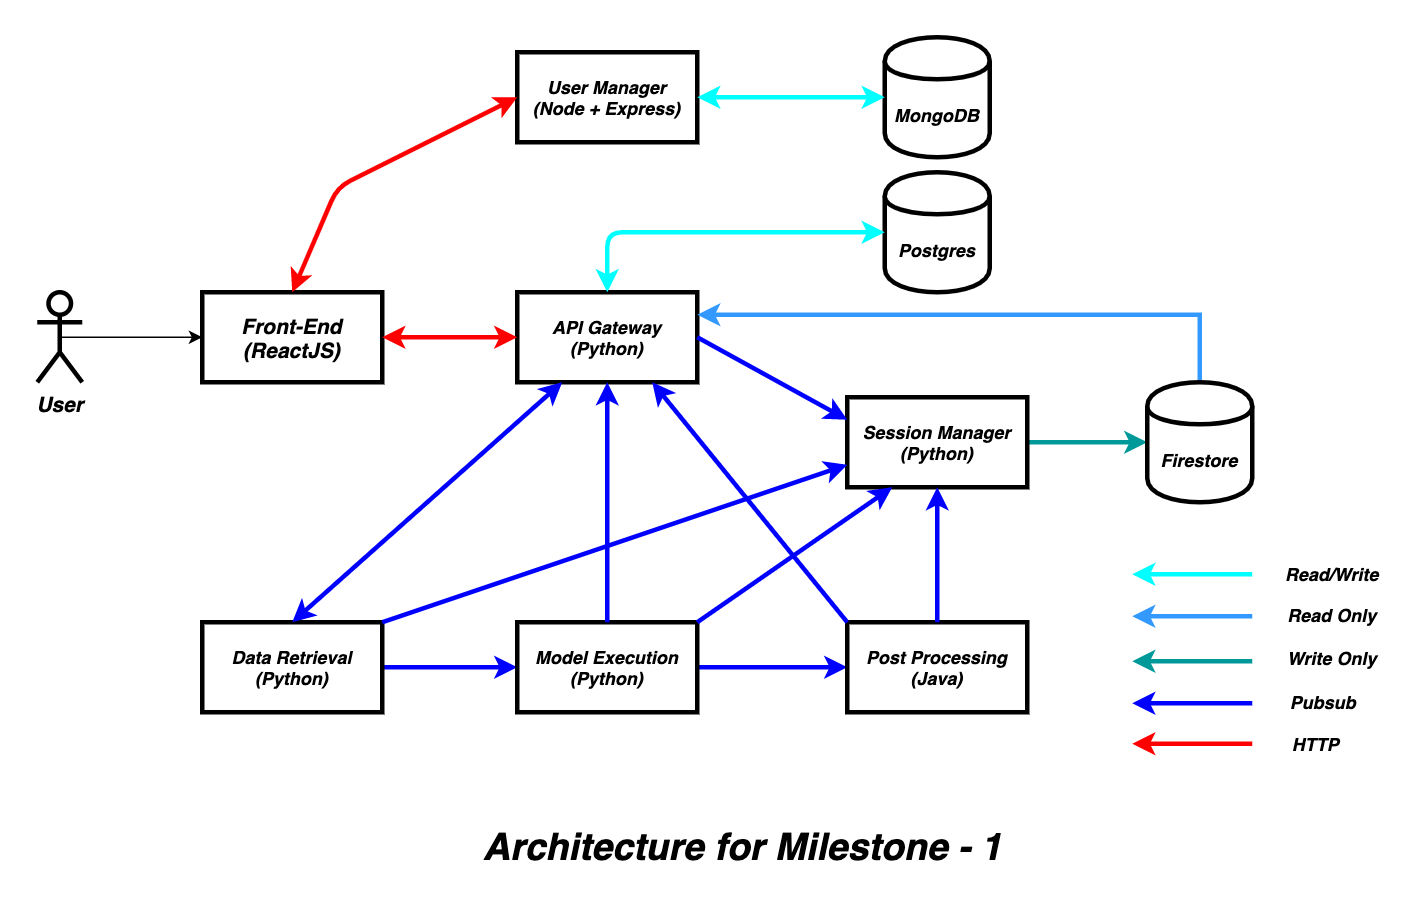

The diagram above was exported from draw.io. Its source (the exported page's mxGraphModel, read from the mxfile embedded in the PNG):
<mxGraphModel dx="1186" dy="796" grid="1" gridSize="10" guides="1" tooltips="1" connect="1" arrows="1" fold="1" page="1" pageScale="1" pageWidth="1169" pageHeight="827" math="0" shadow="0">
  <root>
    <mxCell id="0" />
    <mxCell id="1" parent="0" />
    <mxCell id="svvpsVggTDUK1LJLffot-1" value="&lt;font style=&quot;font-size: 14px&quot;&gt;Front-End&lt;br&gt;(ReactJS)&lt;/font&gt;" style="rounded=0;whiteSpace=wrap;html=1;strokeWidth=3;fontFamily=Helvetica;fontStyle=3" parent="1" vertex="1">
      <mxGeometry x="160" y="210" width="120" height="60" as="geometry" />
    </mxCell>
    <mxCell id="svvpsVggTDUK1LJLffot-2" value="User Manager&lt;br&gt;(Node + Express)" style="rounded=0;whiteSpace=wrap;html=1;strokeWidth=3;fontFamily=Helvetica;fontStyle=3" parent="1" vertex="1">
      <mxGeometry x="370" y="50" width="120" height="60" as="geometry" />
    </mxCell>
    <mxCell id="svvpsVggTDUK1LJLffot-38" value="" style="edgeStyle=orthogonalEdgeStyle;rounded=0;orthogonalLoop=1;jettySize=auto;html=1;strokeColor=#009999;strokeWidth=3;" parent="1" source="svvpsVggTDUK1LJLffot-3" target="svvpsVggTDUK1LJLffot-31" edge="1">
      <mxGeometry relative="1" as="geometry" />
    </mxCell>
    <mxCell id="svvpsVggTDUK1LJLffot-3" value="Session Manager&lt;br&gt;(Python)" style="rounded=0;whiteSpace=wrap;html=1;strokeWidth=3;fontFamily=Helvetica;fontStyle=3" parent="1" vertex="1">
      <mxGeometry x="590" y="280" width="120" height="60" as="geometry" />
    </mxCell>
    <mxCell id="svvpsVggTDUK1LJLffot-4" value="API Gateway&lt;br&gt;(Python)" style="rounded=0;whiteSpace=wrap;html=1;strokeWidth=3;fontFamily=Helvetica;fontStyle=3" parent="1" vertex="1">
      <mxGeometry x="370" y="210" width="120" height="60" as="geometry" />
    </mxCell>
    <mxCell id="svvpsVggTDUK1LJLffot-23" value="" style="edgeStyle=orthogonalEdgeStyle;rounded=0;orthogonalLoop=1;jettySize=auto;html=1;strokeColor=#0000FF;strokeWidth=3;" parent="1" source="svvpsVggTDUK1LJLffot-5" target="svvpsVggTDUK1LJLffot-6" edge="1">
      <mxGeometry relative="1" as="geometry" />
    </mxCell>
    <mxCell id="svvpsVggTDUK1LJLffot-5" value="Data Retrieval&lt;br&gt;(Python)" style="rounded=0;whiteSpace=wrap;html=1;strokeWidth=3;fontFamily=Helvetica;fontStyle=3" parent="1" vertex="1">
      <mxGeometry x="160" y="430" width="120" height="60" as="geometry" />
    </mxCell>
    <mxCell id="svvpsVggTDUK1LJLffot-24" value="" style="edgeStyle=orthogonalEdgeStyle;rounded=0;orthogonalLoop=1;jettySize=auto;html=1;strokeColor=#0000FF;strokeWidth=3;" parent="1" source="svvpsVggTDUK1LJLffot-6" target="svvpsVggTDUK1LJLffot-7" edge="1">
      <mxGeometry relative="1" as="geometry" />
    </mxCell>
    <mxCell id="svvpsVggTDUK1LJLffot-6" value="Model Execution&lt;br&gt;(Python)" style="rounded=0;whiteSpace=wrap;html=1;strokeWidth=3;fontFamily=Helvetica;fontStyle=3" parent="1" vertex="1">
      <mxGeometry x="370" y="430" width="120" height="60" as="geometry" />
    </mxCell>
    <mxCell id="svvpsVggTDUK1LJLffot-7" value="Post Processing&lt;br&gt;(Java)" style="rounded=0;whiteSpace=wrap;html=1;strokeWidth=3;fontFamily=Helvetica;fontStyle=3" parent="1" vertex="1">
      <mxGeometry x="590" y="430" width="120" height="60" as="geometry" />
    </mxCell>
    <mxCell id="svvpsVggTDUK1LJLffot-9" value="&lt;b&gt;&lt;i&gt;&lt;font style=&quot;font-size: 14px&quot;&gt;User&lt;/font&gt;&lt;/i&gt;&lt;/b&gt;" style="shape=umlActor;verticalLabelPosition=bottom;labelBackgroundColor=#ffffff;verticalAlign=top;html=1;strokeWidth=3;" parent="1" vertex="1">
      <mxGeometry x="50" y="210" width="30" height="60" as="geometry" />
    </mxCell>
    <mxCell id="svvpsVggTDUK1LJLffot-10" value="" style="endArrow=classic;html=1;entryX=0;entryY=0.5;entryDx=0;entryDy=0;exitX=0.5;exitY=0.5;exitDx=0;exitDy=0;exitPerimeter=0;" parent="1" edge="1" target="svvpsVggTDUK1LJLffot-1" source="svvpsVggTDUK1LJLffot-9">
      <mxGeometry width="50" height="50" relative="1" as="geometry">
        <mxPoint x="80" y="280" as="sourcePoint" />
        <mxPoint x="160" y="280" as="targetPoint" />
        <Array as="points" />
      </mxGeometry>
    </mxCell>
    <mxCell id="svvpsVggTDUK1LJLffot-13" value="MongoDB" style="shape=cylinder;whiteSpace=wrap;html=1;boundedLbl=1;backgroundOutline=1;strokeWidth=3;fontFamily=Helvetica;fontStyle=3" parent="1" vertex="1">
      <mxGeometry x="615" y="40" width="70" height="80" as="geometry" />
    </mxCell>
    <mxCell id="svvpsVggTDUK1LJLffot-18" value="" style="endArrow=classic;startArrow=classic;html=1;exitX=0.5;exitY=0;exitDx=0;exitDy=0;entryX=0;entryY=0.5;entryDx=0;entryDy=0;strokeColor=#FF0000;strokeWidth=3;" parent="1" source="svvpsVggTDUK1LJLffot-1" target="svvpsVggTDUK1LJLffot-2" edge="1">
      <mxGeometry width="50" height="50" relative="1" as="geometry">
        <mxPoint x="50" y="560" as="sourcePoint" />
        <mxPoint x="100" y="510" as="targetPoint" />
        <Array as="points">
          <mxPoint x="250" y="140" />
        </Array>
      </mxGeometry>
    </mxCell>
    <mxCell id="svvpsVggTDUK1LJLffot-30" value="Postgres" style="shape=cylinder;whiteSpace=wrap;html=1;boundedLbl=1;backgroundOutline=1;strokeWidth=3;fontFamily=Helvetica;fontStyle=3" parent="1" vertex="1">
      <mxGeometry x="615" y="130" width="70" height="80" as="geometry" />
    </mxCell>
    <mxCell id="Qo4QGXddnatknL55uFfq-2" style="edgeStyle=orthogonalEdgeStyle;rounded=0;orthogonalLoop=1;jettySize=auto;html=1;exitX=0.5;exitY=0;exitDx=0;exitDy=0;entryX=1;entryY=0.25;entryDx=0;entryDy=0;strokeColor=#3399FF;strokeWidth=3;" edge="1" parent="1" source="svvpsVggTDUK1LJLffot-31" target="svvpsVggTDUK1LJLffot-4">
      <mxGeometry relative="1" as="geometry" />
    </mxCell>
    <mxCell id="svvpsVggTDUK1LJLffot-31" value="Firestore" style="shape=cylinder;whiteSpace=wrap;html=1;boundedLbl=1;backgroundOutline=1;strokeWidth=3;fontFamily=Helvetica;fontStyle=3" parent="1" vertex="1">
      <mxGeometry x="790" y="270" width="70" height="80" as="geometry" />
    </mxCell>
    <mxCell id="svvpsVggTDUK1LJLffot-41" value="&lt;b&gt;&lt;font style=&quot;font-size: 25px&quot;&gt;&lt;i&gt;Architecture for Milestone - 1&lt;/i&gt;&lt;/font&gt;&lt;/b&gt;" style="text;html=1;align=center;verticalAlign=middle;resizable=0;points=[];autosize=1;" parent="1" vertex="1">
      <mxGeometry x="340" y="570" width="360" height="20" as="geometry" />
    </mxCell>
    <mxCell id="s5DgbMjvVxFE0vjAvB9o-1" value="" style="endArrow=classic;startArrow=classic;html=1;exitX=1;exitY=0.5;exitDx=0;exitDy=0;strokeColor=#00FFFF;strokeWidth=3;" parent="1" source="svvpsVggTDUK1LJLffot-2" target="svvpsVggTDUK1LJLffot-13" edge="1">
      <mxGeometry width="50" height="50" relative="1" as="geometry">
        <mxPoint y="610" as="sourcePoint" />
        <mxPoint x="50" y="560" as="targetPoint" />
      </mxGeometry>
    </mxCell>
    <mxCell id="s5DgbMjvVxFE0vjAvB9o-2" value="" style="endArrow=classic;startArrow=classic;html=1;entryX=0;entryY=0.5;entryDx=0;entryDy=0;exitX=1;exitY=0.5;exitDx=0;exitDy=0;strokeColor=#FF0000;strokeWidth=3;" parent="1" source="svvpsVggTDUK1LJLffot-1" target="svvpsVggTDUK1LJLffot-4" edge="1">
      <mxGeometry width="50" height="50" relative="1" as="geometry">
        <mxPoint x="50" y="630" as="sourcePoint" />
        <mxPoint x="100" y="580" as="targetPoint" />
      </mxGeometry>
    </mxCell>
    <mxCell id="s5DgbMjvVxFE0vjAvB9o-3" value="" style="endArrow=classic;startArrow=classic;html=1;entryX=0.25;entryY=1;entryDx=0;entryDy=0;exitX=0.5;exitY=0;exitDx=0;exitDy=0;strokeColor=#0000FF;strokeWidth=3;" parent="1" source="svvpsVggTDUK1LJLffot-5" target="svvpsVggTDUK1LJLffot-4" edge="1">
      <mxGeometry width="50" height="50" relative="1" as="geometry">
        <mxPoint x="50" y="630" as="sourcePoint" />
        <mxPoint x="100" y="580" as="targetPoint" />
      </mxGeometry>
    </mxCell>
    <mxCell id="s5DgbMjvVxFE0vjAvB9o-4" value="" style="endArrow=classic;html=1;exitX=0.5;exitY=0;exitDx=0;exitDy=0;entryX=0.5;entryY=1;entryDx=0;entryDy=0;strokeColor=#0000FF;strokeWidth=3;" parent="1" source="svvpsVggTDUK1LJLffot-6" target="svvpsVggTDUK1LJLffot-4" edge="1">
      <mxGeometry width="50" height="50" relative="1" as="geometry">
        <mxPoint x="390" y="370" as="sourcePoint" />
        <mxPoint x="440" y="320" as="targetPoint" />
      </mxGeometry>
    </mxCell>
    <mxCell id="s5DgbMjvVxFE0vjAvB9o-5" value="" style="endArrow=classic;html=1;exitX=0.5;exitY=0;exitDx=0;exitDy=0;entryX=0.5;entryY=1;entryDx=0;entryDy=0;strokeColor=#0000FF;strokeWidth=3;" parent="1" source="svvpsVggTDUK1LJLffot-7" target="svvpsVggTDUK1LJLffot-3" edge="1">
      <mxGeometry width="50" height="50" relative="1" as="geometry">
        <mxPoint x="550" y="380" as="sourcePoint" />
        <mxPoint x="600" y="330" as="targetPoint" />
      </mxGeometry>
    </mxCell>
    <mxCell id="Qo4QGXddnatknL55uFfq-6" value="" style="endArrow=classic;html=1;exitX=0;exitY=0;exitDx=0;exitDy=0;entryX=0.75;entryY=1;entryDx=0;entryDy=0;strokeColor=#0000FF;strokeWidth=3;" edge="1" parent="1" source="svvpsVggTDUK1LJLffot-7" target="svvpsVggTDUK1LJLffot-4">
      <mxGeometry width="50" height="50" relative="1" as="geometry">
        <mxPoint x="50" y="560" as="sourcePoint" />
        <mxPoint x="100" y="510" as="targetPoint" />
      </mxGeometry>
    </mxCell>
    <mxCell id="Qo4QGXddnatknL55uFfq-7" value="" style="endArrow=classic;html=1;exitX=1;exitY=0;exitDx=0;exitDy=0;entryX=0.25;entryY=1;entryDx=0;entryDy=0;strokeColor=#0000FF;strokeWidth=3;" edge="1" parent="1" source="svvpsVggTDUK1LJLffot-6" target="svvpsVggTDUK1LJLffot-3">
      <mxGeometry width="50" height="50" relative="1" as="geometry">
        <mxPoint x="50" y="560" as="sourcePoint" />
        <mxPoint x="100" y="510" as="targetPoint" />
      </mxGeometry>
    </mxCell>
    <mxCell id="Qo4QGXddnatknL55uFfq-8" value="" style="endArrow=classic;html=1;exitX=1;exitY=0;exitDx=0;exitDy=0;entryX=0;entryY=0.75;entryDx=0;entryDy=0;strokeColor=#0000FF;strokeWidth=3;" edge="1" parent="1" source="svvpsVggTDUK1LJLffot-5" target="svvpsVggTDUK1LJLffot-3">
      <mxGeometry width="50" height="50" relative="1" as="geometry">
        <mxPoint x="50" y="560" as="sourcePoint" />
        <mxPoint x="100" y="510" as="targetPoint" />
      </mxGeometry>
    </mxCell>
    <mxCell id="Qo4QGXddnatknL55uFfq-9" value="" style="endArrow=classic;startArrow=classic;html=1;entryX=0;entryY=0.5;entryDx=0;entryDy=0;exitX=0.5;exitY=0;exitDx=0;exitDy=0;strokeColor=#00FFFF;strokeWidth=3;" edge="1" parent="1" source="svvpsVggTDUK1LJLffot-4" target="svvpsVggTDUK1LJLffot-30">
      <mxGeometry width="50" height="50" relative="1" as="geometry">
        <mxPoint x="50" y="560" as="sourcePoint" />
        <mxPoint x="100" y="510" as="targetPoint" />
        <Array as="points">
          <mxPoint x="430" y="170" />
        </Array>
      </mxGeometry>
    </mxCell>
    <mxCell id="Qo4QGXddnatknL55uFfq-10" value="" style="endArrow=classic;html=1;exitX=1;exitY=0.5;exitDx=0;exitDy=0;entryX=0;entryY=0.25;entryDx=0;entryDy=0;strokeColor=#0000FF;strokeWidth=3;" edge="1" parent="1" source="svvpsVggTDUK1LJLffot-4" target="svvpsVggTDUK1LJLffot-3">
      <mxGeometry width="50" height="50" relative="1" as="geometry">
        <mxPoint x="50" y="560" as="sourcePoint" />
        <mxPoint x="100" y="510" as="targetPoint" />
      </mxGeometry>
    </mxCell>
    <mxCell id="Qo4QGXddnatknL55uFfq-13" style="edgeStyle=orthogonalEdgeStyle;rounded=0;orthogonalLoop=1;jettySize=auto;html=1;strokeColor=#3399FF;strokeWidth=3;" edge="1" parent="1">
      <mxGeometry relative="1" as="geometry">
        <mxPoint x="860" y="426" as="sourcePoint" />
        <mxPoint x="780" y="426" as="targetPoint" />
      </mxGeometry>
    </mxCell>
    <mxCell id="Qo4QGXddnatknL55uFfq-14" value="" style="edgeStyle=orthogonalEdgeStyle;rounded=0;orthogonalLoop=1;jettySize=auto;html=1;strokeColor=#009999;strokeWidth=3;" edge="1" parent="1">
      <mxGeometry relative="1" as="geometry">
        <mxPoint x="860" y="456" as="sourcePoint" />
        <mxPoint x="780" y="456" as="targetPoint" />
      </mxGeometry>
    </mxCell>
    <mxCell id="Qo4QGXddnatknL55uFfq-15" value="" style="edgeStyle=orthogonalEdgeStyle;rounded=0;orthogonalLoop=1;jettySize=auto;html=1;strokeColor=#0000FF;strokeWidth=3;" edge="1" parent="1">
      <mxGeometry relative="1" as="geometry">
        <mxPoint x="860" y="484" as="sourcePoint" />
        <mxPoint x="780" y="484" as="targetPoint" />
      </mxGeometry>
    </mxCell>
    <mxCell id="Qo4QGXddnatknL55uFfq-17" value="" style="edgeStyle=orthogonalEdgeStyle;rounded=0;orthogonalLoop=1;jettySize=auto;html=1;strokeColor=#FF0000;strokeWidth=3;" edge="1" parent="1">
      <mxGeometry relative="1" as="geometry">
        <mxPoint x="860" y="511" as="sourcePoint" />
        <mxPoint x="780" y="511" as="targetPoint" />
      </mxGeometry>
    </mxCell>
    <mxCell id="Qo4QGXddnatknL55uFfq-19" style="edgeStyle=orthogonalEdgeStyle;rounded=0;orthogonalLoop=1;jettySize=auto;html=1;strokeColor=#00FFFF;strokeWidth=3;" edge="1" parent="1">
      <mxGeometry relative="1" as="geometry">
        <mxPoint x="860" y="398" as="sourcePoint" />
        <mxPoint x="780" y="398" as="targetPoint" />
      </mxGeometry>
    </mxCell>
    <mxCell id="Qo4QGXddnatknL55uFfq-20" value="Read/Write" style="text;html=1;align=center;verticalAlign=middle;resizable=0;points=[];autosize=1;fontFamily=Helvetica;fontStyle=3" vertex="1" parent="1">
      <mxGeometry x="873" y="388" width="80" height="20" as="geometry" />
    </mxCell>
    <mxCell id="Qo4QGXddnatknL55uFfq-21" value="Read Only" style="text;html=1;align=center;verticalAlign=middle;resizable=0;points=[];autosize=1;fontFamily=Helvetica;fontStyle=3" vertex="1" parent="1">
      <mxGeometry x="878" y="415" width="70" height="20" as="geometry" />
    </mxCell>
    <mxCell id="Qo4QGXddnatknL55uFfq-22" value="Write Only" style="text;html=1;align=center;verticalAlign=middle;resizable=0;points=[];autosize=1;fontFamily=Helvetica;fontStyle=3" vertex="1" parent="1">
      <mxGeometry x="873" y="444" width="80" height="20" as="geometry" />
    </mxCell>
    <mxCell id="Qo4QGXddnatknL55uFfq-23" value="Pubsub" style="text;html=1;align=center;verticalAlign=middle;resizable=0;points=[];autosize=1;fontFamily=Helvetica;fontStyle=3" vertex="1" parent="1">
      <mxGeometry x="877" y="473" width="60" height="20" as="geometry" />
    </mxCell>
    <mxCell id="Qo4QGXddnatknL55uFfq-24" value="HTTP" style="text;html=1;align=center;verticalAlign=middle;resizable=0;points=[];autosize=1;fontFamily=Helvetica;fontStyle=3" vertex="1" parent="1">
      <mxGeometry x="877" y="501" width="50" height="20" as="geometry" />
    </mxCell>
  </root>
</mxGraphModel>